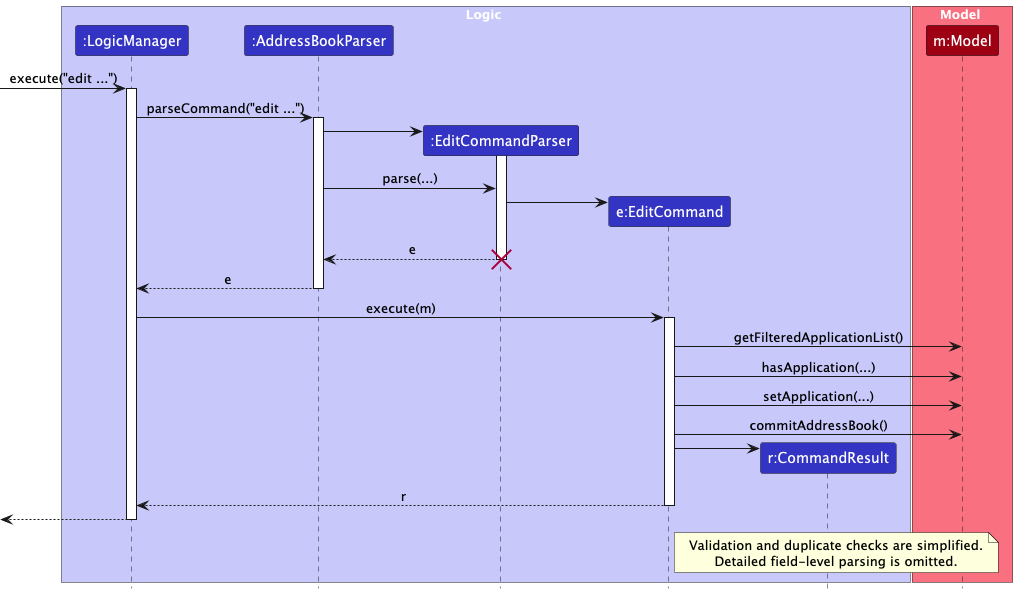

The diagram above was rendered by PlantUML. Its source (embedded in the PNG):
@startuml
!include style.puml
skinparam ArrowFontStyle plain

box Logic LOGIC_COLOR_T1
participant ":LogicManager" as LogicManager LOGIC_COLOR
participant ":AddressBookParser" as AddressBookParser LOGIC_COLOR
participant ":EditCommandParser" as EditCommandParser LOGIC_COLOR
participant "e:EditCommand" as EditCommand LOGIC_COLOR
participant "r:CommandResult" as CommandResult LOGIC_COLOR
end box

box Model MODEL_COLOR_T1
participant "m:Model" as Model MODEL_COLOR
end box

[-> LogicManager : execute("edit ...")
activate LogicManager

LogicManager -> AddressBookParser : parseCommand("edit ...")
activate AddressBookParser

create EditCommandParser
AddressBookParser -> EditCommandParser
activate EditCommandParser

AddressBookParser -> EditCommandParser : parse(...)
create EditCommand
EditCommandParser -> EditCommand
EditCommandParser --> AddressBookParser : e
deactivate EditCommandParser
destroy EditCommandParser

AddressBookParser --> LogicManager : e
deactivate AddressBookParser

LogicManager -> EditCommand : execute(m)
activate EditCommand
EditCommand -> Model : getFilteredApplicationList()
EditCommand -> Model : hasApplication(...)
EditCommand -> Model : setApplication(...)
EditCommand -> Model : commitAddressBook()

create CommandResult
EditCommand -> CommandResult
EditCommand --> LogicManager : r
deactivate EditCommand

[<-- LogicManager
deactivate LogicManager

note right of EditCommand
Validation and duplicate checks are simplified.
Detailed field-level parsing is omitted.
end note
@enduml